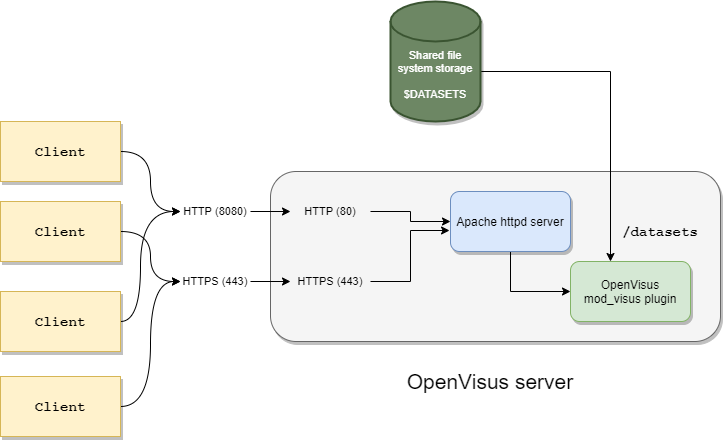

The diagram above was exported from draw.io. Its source (the exported page's mxGraphModel, read from the mxfile embedded in the PNG):
<mxGraphModel dx="1086" dy="926" grid="1" gridSize="10" guides="1" tooltips="1" connect="1" arrows="1" fold="1" page="1" pageScale="1" pageWidth="3000" pageHeight="3000" math="0" shadow="0">
  <root>
    <mxCell id="0" />
    <mxCell id="1" parent="0" />
    <mxCell id="2" value="" style="rounded=1;whiteSpace=wrap;html=1;fillColor=#f5f5f5;strokeColor=#666666;fontColor=#333333;shadow=1;" vertex="1" parent="1">
      <mxGeometry x="300" y="200" width="450" height="170" as="geometry" />
    </mxCell>
    <mxCell id="3" value="OpenVisus server" style="text;html=1;strokeColor=none;fillColor=none;align=center;verticalAlign=middle;whiteSpace=wrap;rounded=0;fontSize=21;" vertex="1" parent="1">
      <mxGeometry x="390" y="400" width="260" height="20" as="geometry" />
    </mxCell>
    <mxCell id="4" style="edgeStyle=orthogonalEdgeStyle;rounded=0;orthogonalLoop=1;jettySize=auto;html=1;entryX=0;entryY=0.5;entryDx=0;entryDy=0;" edge="1" source="5" target="6" parent="1">
      <mxGeometry relative="1" as="geometry" />
    </mxCell>
    <mxCell id="5" value="Apache httpd server" style="rounded=1;whiteSpace=wrap;html=1;fillColor=#dae8fc;strokeColor=#6c8ebf;shadow=1;" vertex="1" parent="1">
      <mxGeometry x="480" y="220" width="120" height="60" as="geometry" />
    </mxCell>
    <mxCell id="6" value="OpenVisus mod_visus plugin" style="rounded=1;whiteSpace=wrap;html=1;fillColor=#d5e8d4;strokeColor=#82b366;shadow=1;" vertex="1" parent="1">
      <mxGeometry x="600" y="290" width="120" height="60" as="geometry" />
    </mxCell>
    <mxCell id="7" style="edgeStyle=orthogonalEdgeStyle;rounded=0;orthogonalLoop=1;jettySize=auto;html=1;entryX=0;entryY=0.5;entryDx=0;entryDy=0;fontSize=11;" edge="1" source="8" target="5" parent="1">
      <mxGeometry relative="1" as="geometry" />
    </mxCell>
    <mxCell id="8" value="HTTP (80)" style="text;html=1;strokeColor=none;fillColor=none;align=center;verticalAlign=middle;whiteSpace=wrap;rounded=0;fontSize=11;" vertex="1" parent="1">
      <mxGeometry x="320" y="230" width="80" height="20" as="geometry" />
    </mxCell>
    <mxCell id="9" style="edgeStyle=orthogonalEdgeStyle;rounded=0;orthogonalLoop=1;jettySize=auto;html=1;entryX=-0.008;entryY=0.65;entryDx=0;entryDy=0;entryPerimeter=0;fontSize=11;" edge="1" source="10" target="5" parent="1">
      <mxGeometry relative="1" as="geometry" />
    </mxCell>
    <mxCell id="10" value="HTTPS (443)" style="text;html=1;strokeColor=none;fillColor=none;align=center;verticalAlign=middle;whiteSpace=wrap;rounded=0;fontSize=11;" vertex="1" parent="1">
      <mxGeometry x="320" y="300" width="80" height="20" as="geometry" />
    </mxCell>
    <mxCell id="11" style="edgeStyle=orthogonalEdgeStyle;rounded=0;orthogonalLoop=1;jettySize=auto;html=1;fontSize=11;" edge="1" source="12" target="8" parent="1">
      <mxGeometry relative="1" as="geometry" />
    </mxCell>
    <mxCell id="12" value="HTTP (8080)" style="text;html=1;strokeColor=none;fillColor=none;align=center;verticalAlign=middle;whiteSpace=wrap;rounded=0;fontSize=11;" vertex="1" parent="1">
      <mxGeometry x="210" y="230" width="70" height="20" as="geometry" />
    </mxCell>
    <mxCell id="13" style="edgeStyle=orthogonalEdgeStyle;rounded=0;orthogonalLoop=1;jettySize=auto;html=1;entryX=0;entryY=0.5;entryDx=0;entryDy=0;fontSize=11;" edge="1" source="14" target="10" parent="1">
      <mxGeometry relative="1" as="geometry" />
    </mxCell>
    <mxCell id="14" value="HTTPS (443)" style="text;html=1;strokeColor=none;fillColor=none;align=center;verticalAlign=middle;whiteSpace=wrap;rounded=0;fontSize=11;" vertex="1" parent="1">
      <mxGeometry x="210" y="300" width="70" height="20" as="geometry" />
    </mxCell>
    <mxCell id="15" style="edgeStyle=orthogonalEdgeStyle;rounded=0;orthogonalLoop=1;jettySize=auto;html=1;fontSize=11;" edge="1" source="16" target="6" parent="1">
      <mxGeometry relative="1" as="geometry">
        <Array as="points">
          <mxPoint x="640" y="100" />
        </Array>
      </mxGeometry>
    </mxCell>
    <mxCell id="16" value="&lt;br&gt;&lt;br&gt;Shared file system storage&lt;br&gt;&lt;br&gt;$DATASETS" style="strokeWidth=2;html=1;shape=mxgraph.flowchart.database;whiteSpace=wrap;shadow=1;fontSize=11;fillColor=#6d8764;strokeColor=#3A5431;fontColor=#ffffff;" vertex="1" parent="1">
      <mxGeometry x="420" y="30" width="90" height="120" as="geometry" />
    </mxCell>
    <mxCell id="17" value="/datasets" style="text;html=1;strokeColor=none;fillColor=none;align=center;verticalAlign=middle;whiteSpace=wrap;rounded=0;shadow=1;fontSize=14;fontFamily=Courier New;fontStyle=1" vertex="1" parent="1">
      <mxGeometry x="670" y="250" width="40" height="20" as="geometry" />
    </mxCell>
    <mxCell id="18" style="edgeStyle=orthogonalEdgeStyle;curved=1;orthogonalLoop=1;jettySize=auto;html=1;entryX=0;entryY=0.5;entryDx=0;entryDy=0;fontFamily=Courier New;fontSize=14;fontColor=#67AB9F;" edge="1" source="19" target="12" parent="1">
      <mxGeometry relative="1" as="geometry">
        <Array as="points">
          <mxPoint x="170" y="350" />
          <mxPoint x="170" y="240" />
        </Array>
      </mxGeometry>
    </mxCell>
    <mxCell id="19" value="&lt;font color=&quot;#000000&quot;&gt;&lt;b&gt;Client&lt;/b&gt;&lt;/font&gt;" style="rounded=0;whiteSpace=wrap;html=1;shadow=1;fontFamily=Courier New;fontSize=14;fillColor=#fff2cc;strokeColor=#d6b656;" vertex="1" parent="1">
      <mxGeometry x="30" y="320" width="120" height="60" as="geometry" />
    </mxCell>
    <mxCell id="20" style="edgeStyle=orthogonalEdgeStyle;curved=1;orthogonalLoop=1;jettySize=auto;html=1;entryX=0;entryY=0.5;entryDx=0;entryDy=0;fontFamily=Courier New;fontSize=14;fontColor=#67AB9F;" edge="1" source="21" target="14" parent="1">
      <mxGeometry relative="1" as="geometry" />
    </mxCell>
    <mxCell id="21" value="&lt;font color=&quot;#000000&quot;&gt;&lt;b&gt;Client&lt;/b&gt;&lt;/font&gt;" style="rounded=0;whiteSpace=wrap;html=1;shadow=1;fontFamily=Courier New;fontSize=14;fillColor=#fff2cc;strokeColor=#d6b656;" vertex="1" parent="1">
      <mxGeometry x="30" y="405" width="120" height="60" as="geometry" />
    </mxCell>
    <mxCell id="22" style="edgeStyle=orthogonalEdgeStyle;curved=1;orthogonalLoop=1;jettySize=auto;html=1;entryX=0;entryY=0.5;entryDx=0;entryDy=0;fontFamily=Courier New;fontSize=14;fontColor=#67AB9F;" edge="1" source="23" target="14" parent="1">
      <mxGeometry relative="1" as="geometry" />
    </mxCell>
    <mxCell id="23" value="&lt;font color=&quot;#000000&quot;&gt;&lt;b&gt;Client&lt;/b&gt;&lt;/font&gt;" style="rounded=0;whiteSpace=wrap;html=1;shadow=1;fontFamily=Courier New;fontSize=14;fillColor=#fff2cc;strokeColor=#d6b656;" vertex="1" parent="1">
      <mxGeometry x="30" y="230" width="120" height="60" as="geometry" />
    </mxCell>
    <mxCell id="24" style="edgeStyle=orthogonalEdgeStyle;curved=1;orthogonalLoop=1;jettySize=auto;html=1;entryX=0;entryY=0.5;entryDx=0;entryDy=0;fontFamily=Courier New;fontSize=14;fontColor=#67AB9F;" edge="1" source="25" target="12" parent="1">
      <mxGeometry relative="1" as="geometry" />
    </mxCell>
    <mxCell id="25" value="&lt;font color=&quot;#000000&quot;&gt;&lt;b&gt;Client&lt;/b&gt;&lt;/font&gt;" style="rounded=0;whiteSpace=wrap;html=1;shadow=1;fontFamily=Courier New;fontSize=14;fillColor=#fff2cc;strokeColor=#d6b656;" vertex="1" parent="1">
      <mxGeometry x="30" y="150" width="120" height="60" as="geometry" />
    </mxCell>
  </root>
</mxGraphModel>